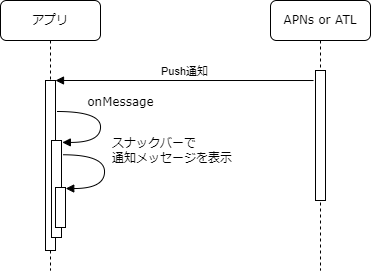

The diagram above was exported from draw.io. Its source (the exported page's mxGraphModel, read from the mxfile embedded in the PNG):
<mxGraphModel dx="593" dy="371" grid="1" gridSize="10" guides="1" tooltips="1" connect="1" arrows="1" fold="1" page="1" pageScale="1" pageWidth="1100" pageHeight="850" background="none" math="0" shadow="0">
  <root>
    <mxCell id="0" />
    <mxCell id="1" parent="0" />
    <mxCell id="7baba1c4bc27f4b0-8" value="アプリ" style="shape=umlLifeline;perimeter=lifelinePerimeter;whiteSpace=wrap;html=1;container=1;collapsible=0;recursiveResize=0;outlineConnect=0;rounded=1;shadow=0;comic=0;labelBackgroundColor=none;strokeWidth=1;fontFamily=Verdana;fontSize=12;align=center;" parent="1" vertex="1">
      <mxGeometry x="60" y="30" width="100" height="270" as="geometry" />
    </mxCell>
    <mxCell id="aJ3HAWCQK1iONLgWcNZh-1" value="" style="html=1;points=[];perimeter=orthogonalPerimeter;" parent="7baba1c4bc27f4b0-8" vertex="1">
      <mxGeometry x="45" y="80" width="10" height="170" as="geometry" />
    </mxCell>
    <mxCell id="aJ3HAWCQK1iONLgWcNZh-4" value="" style="html=1;points=[];perimeter=orthogonalPerimeter;rounded=0;shadow=0;comic=0;labelBackgroundColor=none;strokeWidth=1;fontFamily=Verdana;fontSize=12;align=center;" parent="7baba1c4bc27f4b0-8" vertex="1">
      <mxGeometry x="51" y="140" width="10" height="97" as="geometry" />
    </mxCell>
    <mxCell id="aJ3HAWCQK1iONLgWcNZh-5" value="onMessage" style="html=1;verticalAlign=bottom;endArrow=block;labelBackgroundColor=none;fontFamily=Verdana;fontSize=12;elbow=vertical;edgeStyle=orthogonalEdgeStyle;curved=1;exitX=1.038;exitY=0.345;exitPerimeter=0;entryX=1.083;entryY=0.02;entryDx=0;entryDy=0;entryPerimeter=0;" parent="7baba1c4bc27f4b0-8" target="aJ3HAWCQK1iONLgWcNZh-4" edge="1">
      <mxGeometry x="-0.2159" y="20" relative="1" as="geometry">
        <mxPoint x="56.35000000000011" y="111" as="sourcePoint" />
        <mxPoint x="9.969999999999999" y="115" as="targetPoint" />
        <Array as="points">
          <mxPoint x="100" y="111" />
          <mxPoint x="100" y="142" />
        </Array>
        <mxPoint as="offset" />
      </mxGeometry>
    </mxCell>
    <mxCell id="aJ3HAWCQK1iONLgWcNZh-6" value="" style="html=1;points=[];perimeter=orthogonalPerimeter;rounded=0;shadow=0;comic=0;labelBackgroundColor=none;strokeWidth=1;fontFamily=Verdana;fontSize=12;align=center;" parent="7baba1c4bc27f4b0-8" vertex="1">
      <mxGeometry x="55" y="187" width="10" height="40" as="geometry" />
    </mxCell>
    <mxCell id="aJ3HAWCQK1iONLgWcNZh-7" value="スナックバーで&lt;br&gt;通知メッセージを表示" style="html=1;verticalAlign=bottom;endArrow=block;labelBackgroundColor=none;fontFamily=Verdana;fontSize=12;elbow=vertical;edgeStyle=orthogonalEdgeStyle;curved=1;exitX=1.127;exitY=0.147;exitPerimeter=0;entryX=1.02;entryY=0.015;entryDx=0;entryDy=0;entryPerimeter=0;exitDx=0;exitDy=0;align=left;" parent="7baba1c4bc27f4b0-8" source="aJ3HAWCQK1iONLgWcNZh-4" target="aJ3HAWCQK1iONLgWcNZh-6" edge="1">
      <mxGeometry x="-0.0503" y="6" relative="1" as="geometry">
        <mxPoint x="60.350000000000136" y="167" as="sourcePoint" />
        <mxPoint x="-46.03" y="141" as="targetPoint" />
        <Array as="points">
          <mxPoint x="104" y="154" />
          <mxPoint x="104" y="188" />
          <mxPoint x="65" y="188" />
        </Array>
        <mxPoint as="offset" />
      </mxGeometry>
    </mxCell>
    <mxCell id="7baba1c4bc27f4b0-2" value="APNs or ATL" style="shape=umlLifeline;perimeter=lifelinePerimeter;whiteSpace=wrap;html=1;container=1;collapsible=0;recursiveResize=0;outlineConnect=0;rounded=1;shadow=0;comic=0;labelBackgroundColor=none;strokeWidth=1;fontFamily=Verdana;fontSize=12;align=center;" parent="1" vertex="1">
      <mxGeometry x="330" y="30" width="100" height="270" as="geometry" />
    </mxCell>
    <mxCell id="7baba1c4bc27f4b0-10" value="" style="html=1;points=[];perimeter=orthogonalPerimeter;rounded=0;shadow=0;comic=0;labelBackgroundColor=none;strokeWidth=1;fontFamily=Verdana;fontSize=12;align=center;" parent="7baba1c4bc27f4b0-2" vertex="1">
      <mxGeometry x="45" y="70" width="10" height="130" as="geometry" />
    </mxCell>
    <mxCell id="aJ3HAWCQK1iONLgWcNZh-2" value="Push通知" style="html=1;verticalAlign=bottom;endArrow=block;entryX=1;entryY=0;rounded=0;exitX=-0.2;exitY=0.077;exitDx=0;exitDy=0;exitPerimeter=0;" parent="1" source="7baba1c4bc27f4b0-10" target="aJ3HAWCQK1iONLgWcNZh-1" edge="1">
      <mxGeometry relative="1" as="geometry">
        <mxPoint x="400" y="110" as="sourcePoint" />
      </mxGeometry>
    </mxCell>
  </root>
</mxGraphModel>